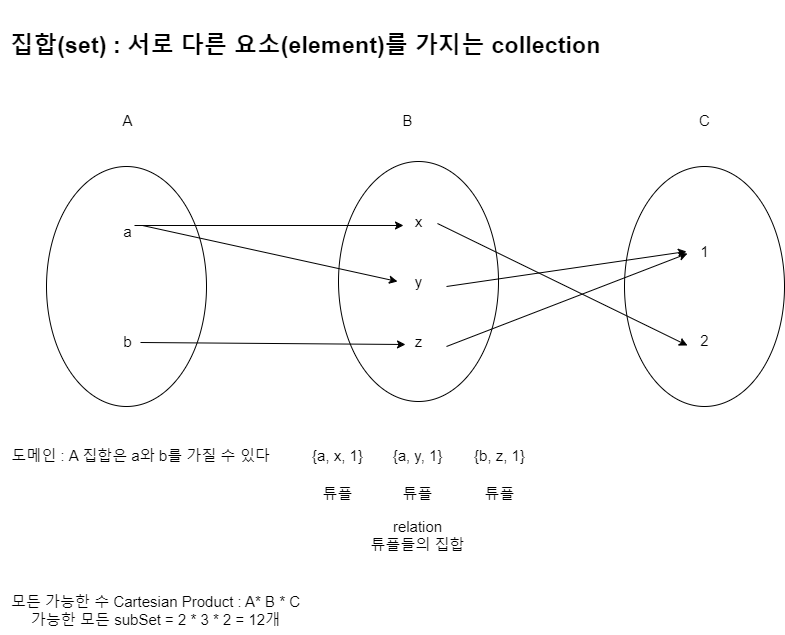

The diagram above was exported from draw.io. Its source (the exported page's mxGraphModel, read from the mxfile embedded in the PNG):
<mxGraphModel dx="1434" dy="1949" grid="1" gridSize="10" guides="1" tooltips="1" connect="1" arrows="1" fold="1" page="1" pageScale="1" pageWidth="827" pageHeight="1169" math="0" shadow="0">
  <root>
    <mxCell id="0" />
    <mxCell id="1" parent="0" />
    <mxCell id="jdNFcy5j-pl50Wn4qgGD-2" value="" style="ellipse;whiteSpace=wrap;html=1;rotation=90;fontSize=15;" vertex="1" parent="1">
      <mxGeometry x="6" y="201" width="240" height="160" as="geometry" />
    </mxCell>
    <mxCell id="jdNFcy5j-pl50Wn4qgGD-3" value="" style="ellipse;whiteSpace=wrap;html=1;rotation=90;fontSize=15;" vertex="1" parent="1">
      <mxGeometry x="298" y="196" width="240" height="160" as="geometry" />
    </mxCell>
    <mxCell id="jdNFcy5j-pl50Wn4qgGD-4" value="a" style="text;html=1;align=center;verticalAlign=middle;resizable=0;points=[];autosize=1;strokeColor=none;fillColor=none;fontSize=15;" vertex="1" parent="1">
      <mxGeometry x="112" y="211" width="30" height="30" as="geometry" />
    </mxCell>
    <mxCell id="jdNFcy5j-pl50Wn4qgGD-5" value="b" style="text;html=1;align=center;verticalAlign=middle;resizable=0;points=[];autosize=1;strokeColor=none;fillColor=none;fontSize=15;" vertex="1" parent="1">
      <mxGeometry x="112" y="321" width="30" height="30" as="geometry" />
    </mxCell>
    <mxCell id="jdNFcy5j-pl50Wn4qgGD-6" value="x" style="text;html=1;align=center;verticalAlign=middle;resizable=0;points=[];autosize=1;strokeColor=none;fillColor=none;fontSize=15;" vertex="1" parent="1">
      <mxGeometry x="403" y="201" width="30" height="30" as="geometry" />
    </mxCell>
    <mxCell id="jdNFcy5j-pl50Wn4qgGD-7" value="y" style="text;html=1;align=center;verticalAlign=middle;resizable=0;points=[];autosize=1;strokeColor=none;fillColor=none;fontSize=15;" vertex="1" parent="1">
      <mxGeometry x="403" y="261" width="30" height="30" as="geometry" />
    </mxCell>
    <mxCell id="jdNFcy5j-pl50Wn4qgGD-8" value="z" style="text;html=1;align=center;verticalAlign=middle;resizable=0;points=[];autosize=1;strokeColor=none;fillColor=none;fontSize=15;" vertex="1" parent="1">
      <mxGeometry x="403" y="321" width="30" height="30" as="geometry" />
    </mxCell>
    <mxCell id="jdNFcy5j-pl50Wn4qgGD-9" value="" style="endArrow=classic;html=1;rounded=0;entryX=0;entryY=0.633;entryDx=0;entryDy=0;entryPerimeter=0;fontSize=15;" edge="1" parent="1" target="jdNFcy5j-pl50Wn4qgGD-6">
      <mxGeometry width="50" height="50" relative="1" as="geometry">
        <mxPoint x="134" y="220" as="sourcePoint" />
        <mxPoint x="447" y="231" as="targetPoint" />
      </mxGeometry>
    </mxCell>
    <mxCell id="jdNFcy5j-pl50Wn4qgGD-10" value="" style="endArrow=classic;html=1;rounded=0;entryX=0.067;entryY=0.6;entryDx=0;entryDy=0;entryPerimeter=0;exitX=0.933;exitY=0.5;exitDx=0;exitDy=0;exitPerimeter=0;fontSize=15;" edge="1" parent="1" target="jdNFcy5j-pl50Wn4qgGD-8">
      <mxGeometry width="50" height="50" relative="1" as="geometry">
        <mxPoint x="140" y="337" as="sourcePoint" />
        <mxPoint x="612" y="331" as="targetPoint" />
      </mxGeometry>
    </mxCell>
    <mxCell id="jdNFcy5j-pl50Wn4qgGD-11" value="&lt;h3&gt;&lt;b&gt;집합(set) : 서로 다른 요소(element)를 가지는 collection&lt;/b&gt;&lt;/h3&gt;" style="text;html=1;align=center;verticalAlign=middle;resizable=0;points=[];autosize=1;strokeColor=none;fillColor=none;fontSize=20;" vertex="1" parent="1">
      <mxGeometry y="-5" width="610" height="90" as="geometry" />
    </mxCell>
    <mxCell id="jdNFcy5j-pl50Wn4qgGD-12" value="" style="ellipse;whiteSpace=wrap;html=1;rotation=90;fontSize=15;" vertex="1" parent="1">
      <mxGeometry x="584" y="201" width="240" height="160" as="geometry" />
    </mxCell>
    <mxCell id="jdNFcy5j-pl50Wn4qgGD-13" value="1" style="text;html=1;align=center;verticalAlign=middle;resizable=0;points=[];autosize=1;strokeColor=none;fillColor=none;fontSize=15;" vertex="1" parent="1">
      <mxGeometry x="689" y="231" width="30" height="30" as="geometry" />
    </mxCell>
    <mxCell id="jdNFcy5j-pl50Wn4qgGD-14" value="2" style="text;html=1;align=center;verticalAlign=middle;resizable=0;points=[];autosize=1;strokeColor=none;fillColor=none;fontSize=15;" vertex="1" parent="1">
      <mxGeometry x="689" y="320" width="30" height="30" as="geometry" />
    </mxCell>
    <mxCell id="jdNFcy5j-pl50Wn4qgGD-16" value="" style="endArrow=classic;html=1;rounded=0;entryX=-0.067;entryY=0.667;entryDx=0;entryDy=0;entryPerimeter=0;exitX=1.133;exitY=0.567;exitDx=0;exitDy=0;exitPerimeter=0;fontSize=15;" edge="1" parent="1" source="jdNFcy5j-pl50Wn4qgGD-6" target="jdNFcy5j-pl50Wn4qgGD-14">
      <mxGeometry width="50" height="50" relative="1" as="geometry">
        <mxPoint x="484" y="220" as="sourcePoint" />
        <mxPoint x="534" y="170" as="targetPoint" />
      </mxGeometry>
    </mxCell>
    <mxCell id="jdNFcy5j-pl50Wn4qgGD-17" value="" style="endArrow=classic;html=1;rounded=0;entryX=-0.067;entryY=0.567;entryDx=0;entryDy=0;entryPerimeter=0;fontSize=15;" edge="1" parent="1" target="jdNFcy5j-pl50Wn4qgGD-13">
      <mxGeometry width="50" height="50" relative="1" as="geometry">
        <mxPoint x="446" y="341" as="sourcePoint" />
        <mxPoint x="496" y="291" as="targetPoint" />
      </mxGeometry>
    </mxCell>
    <mxCell id="jdNFcy5j-pl50Wn4qgGD-18" value="" style="endArrow=classic;html=1;rounded=0;entryX=-0.2;entryY=0.5;entryDx=0;entryDy=0;entryPerimeter=0;fontSize=15;" edge="1" parent="1" target="jdNFcy5j-pl50Wn4qgGD-7">
      <mxGeometry width="50" height="50" relative="1" as="geometry">
        <mxPoint x="142" y="220" as="sourcePoint" />
        <mxPoint x="192" y="170" as="targetPoint" />
      </mxGeometry>
    </mxCell>
    <mxCell id="jdNFcy5j-pl50Wn4qgGD-19" value="" style="endArrow=classic;html=1;rounded=0;entryX=-0.1;entryY=0.5;entryDx=0;entryDy=0;entryPerimeter=0;fontSize=15;" edge="1" parent="1" target="jdNFcy5j-pl50Wn4qgGD-13">
      <mxGeometry width="50" height="50" relative="1" as="geometry">
        <mxPoint x="446" y="281" as="sourcePoint" />
        <mxPoint x="496" y="231" as="targetPoint" />
      </mxGeometry>
    </mxCell>
    <mxCell id="jdNFcy5j-pl50Wn4qgGD-20" value="{a, x, 1}" style="text;html=1;align=center;verticalAlign=middle;resizable=0;points=[];autosize=1;strokeColor=none;fillColor=none;fontSize=15;" vertex="1" parent="1">
      <mxGeometry x="302" y="435" width="70" height="30" as="geometry" />
    </mxCell>
    <mxCell id="jdNFcy5j-pl50Wn4qgGD-21" value="{a, y, 1}" style="text;html=1;align=center;verticalAlign=middle;resizable=0;points=[];autosize=1;strokeColor=none;fillColor=none;fontSize=15;" vertex="1" parent="1">
      <mxGeometry x="382" y="435" width="70" height="30" as="geometry" />
    </mxCell>
    <mxCell id="jdNFcy5j-pl50Wn4qgGD-22" value="{b, z, 1}" style="text;html=1;align=center;verticalAlign=middle;resizable=0;points=[];autosize=1;strokeColor=none;fillColor=none;fontSize=15;" vertex="1" parent="1">
      <mxGeometry x="464" y="435" width="70" height="30" as="geometry" />
    </mxCell>
    <mxCell id="jdNFcy5j-pl50Wn4qgGD-23" value="튜플" style="text;html=1;align=center;verticalAlign=middle;resizable=0;points=[];autosize=1;strokeColor=none;fillColor=none;fontSize=15;" vertex="1" parent="1">
      <mxGeometry x="312" y="473" width="50" height="30" as="geometry" />
    </mxCell>
    <mxCell id="jdNFcy5j-pl50Wn4qgGD-24" value="튜플" style="text;html=1;align=center;verticalAlign=middle;resizable=0;points=[];autosize=1;strokeColor=none;fillColor=none;fontSize=15;" vertex="1" parent="1">
      <mxGeometry x="392" y="473" width="50" height="30" as="geometry" />
    </mxCell>
    <mxCell id="jdNFcy5j-pl50Wn4qgGD-25" value="튜플" style="text;html=1;align=center;verticalAlign=middle;resizable=0;points=[];autosize=1;strokeColor=none;fillColor=none;fontSize=15;" vertex="1" parent="1">
      <mxGeometry x="474" y="473" width="50" height="30" as="geometry" />
    </mxCell>
    <mxCell id="jdNFcy5j-pl50Wn4qgGD-26" value="relation&lt;div&gt;튜플들의 집합&lt;/div&gt;" style="text;html=1;align=center;verticalAlign=middle;resizable=0;points=[];autosize=1;strokeColor=none;fillColor=none;fontSize=15;" vertex="1" parent="1">
      <mxGeometry x="357" y="505" width="120" height="50" as="geometry" />
    </mxCell>
    <mxCell id="jdNFcy5j-pl50Wn4qgGD-27" value="A" style="text;html=1;align=center;verticalAlign=middle;resizable=0;points=[];autosize=1;strokeColor=none;fillColor=none;fontSize=15;" vertex="1" parent="1">
      <mxGeometry x="112" y="100" width="30" height="30" as="geometry" />
    </mxCell>
    <mxCell id="jdNFcy5j-pl50Wn4qgGD-28" value="B" style="text;html=1;align=center;verticalAlign=middle;resizable=0;points=[];autosize=1;strokeColor=none;fillColor=none;fontSize=15;" vertex="1" parent="1">
      <mxGeometry x="392" y="100" width="30" height="30" as="geometry" />
    </mxCell>
    <mxCell id="jdNFcy5j-pl50Wn4qgGD-29" value="C" style="text;html=1;align=center;verticalAlign=middle;resizable=0;points=[];autosize=1;strokeColor=none;fillColor=none;fontSize=15;" vertex="1" parent="1">
      <mxGeometry x="689" y="100" width="30" height="30" as="geometry" />
    </mxCell>
    <mxCell id="jdNFcy5j-pl50Wn4qgGD-30" value="도메인 : A 집합은 a와 b를 가질 수 있다" style="text;html=1;align=center;verticalAlign=middle;resizable=0;points=[];autosize=1;strokeColor=none;fillColor=none;fontSize=15;" vertex="1" parent="1">
      <mxGeometry y="435" width="280" height="30" as="geometry" />
    </mxCell>
    <mxCell id="jdNFcy5j-pl50Wn4qgGD-31" value="모든 가능한 수 Cartesian Product : A* B * C&lt;div style=&quot;font-size: 15px;&quot;&gt;가능한 모든 subSet = 2 * 3 * 2 = 12개&lt;/div&gt;" style="text;html=1;align=center;verticalAlign=middle;resizable=0;points=[];autosize=1;strokeColor=none;fillColor=none;fontSize=15;" vertex="1" parent="1">
      <mxGeometry y="580" width="310" height="50" as="geometry" />
    </mxCell>
  </root>
</mxGraphModel>